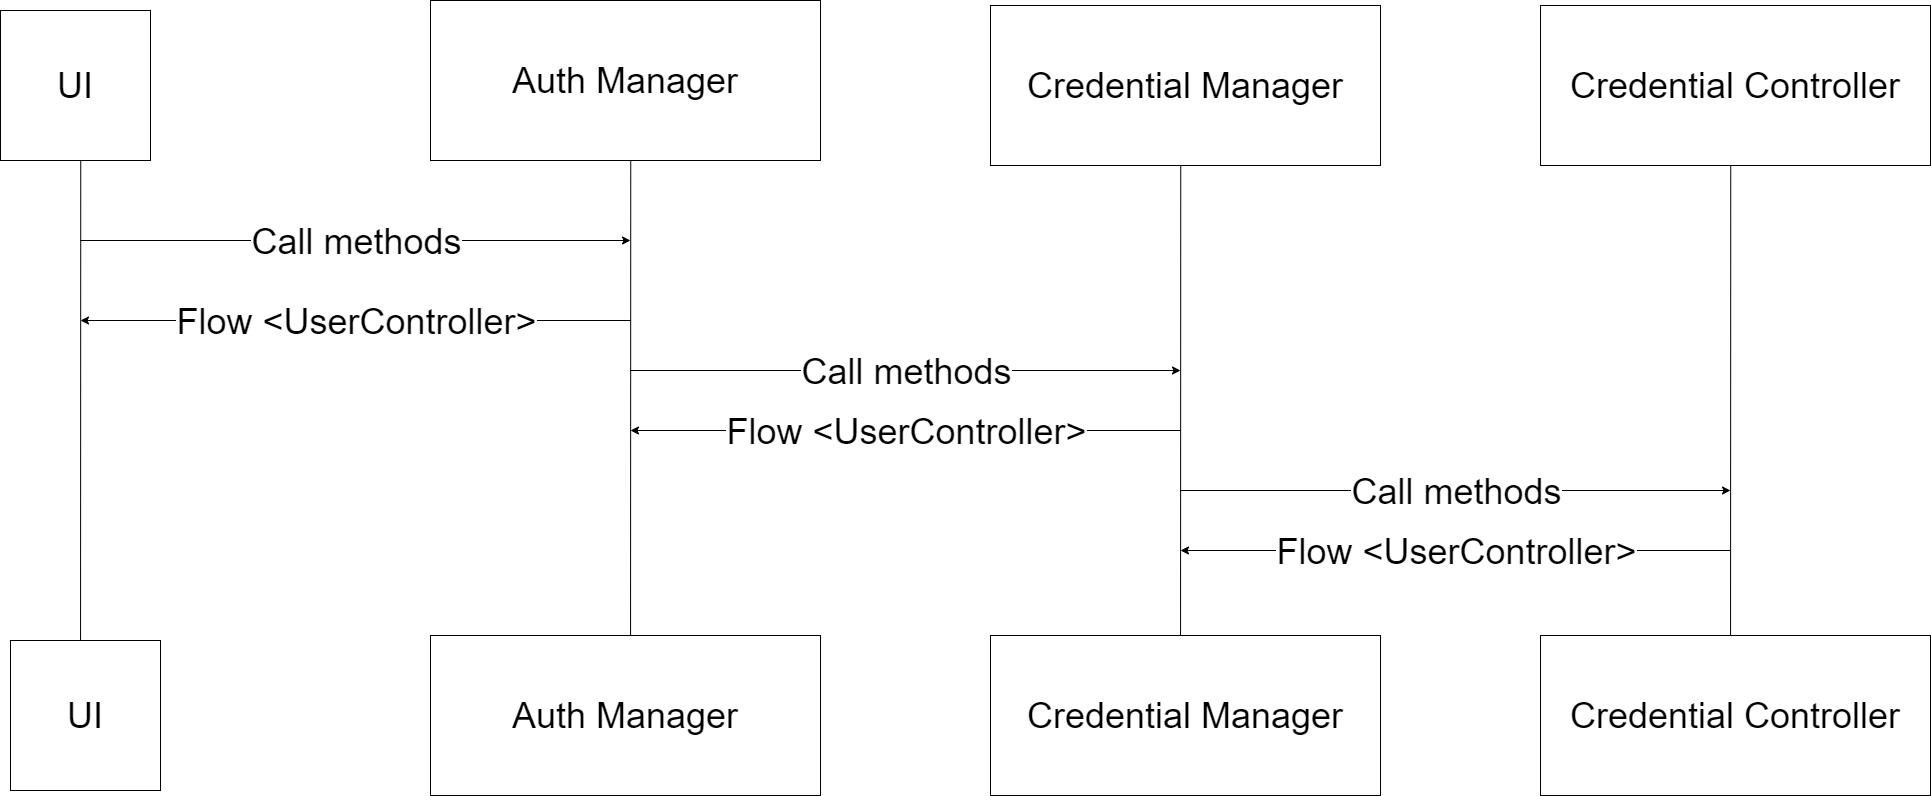

The diagram above was exported from draw.io. Its source (the exported page's mxGraphModel, read from the mxfile embedded in the PNG):
<mxGraphModel dx="2062" dy="1097" grid="1" gridSize="10" guides="1" tooltips="1" connect="1" arrows="1" fold="1" page="0" pageScale="1" pageWidth="827" pageHeight="1169" math="0" shadow="0">
  <root>
    <mxCell id="0" />
    <mxCell id="1" parent="0" />
    <mxCell id="MnM7E5gHqq4RTQzBHCNc-1" value="&lt;font style=&quot;font-size: 36px&quot;&gt;UI&lt;/font&gt;" style="whiteSpace=wrap;html=1;aspect=fixed;" parent="1" vertex="1">
      <mxGeometry x="50" y="720" width="150" height="150" as="geometry" />
    </mxCell>
    <mxCell id="MnM7E5gHqq4RTQzBHCNc-2" value="&lt;font style=&quot;font-size: 36px&quot;&gt;UI&lt;/font&gt;" style="whiteSpace=wrap;html=1;aspect=fixed;" parent="1" vertex="1">
      <mxGeometry x="40" y="90" width="150" height="150" as="geometry" />
    </mxCell>
    <mxCell id="MnM7E5gHqq4RTQzBHCNc-3" value="" style="endArrow=none;html=1;rounded=0;fontSize=36;entryX=0.535;entryY=1.004;entryDx=0;entryDy=0;entryPerimeter=0;exitX=0.467;exitY=-0.002;exitDx=0;exitDy=0;exitPerimeter=0;" parent="1" source="MnM7E5gHqq4RTQzBHCNc-1" target="MnM7E5gHqq4RTQzBHCNc-2" edge="1">
      <mxGeometry width="50" height="50" relative="1" as="geometry">
        <mxPoint x="125" y="720" as="sourcePoint" />
        <mxPoint x="790" y="510" as="targetPoint" />
      </mxGeometry>
    </mxCell>
    <mxCell id="MnM7E5gHqq4RTQzBHCNc-10" value="" style="endArrow=none;html=1;rounded=0;fontSize=36;entryX=0.535;entryY=1.004;entryDx=0;entryDy=0;entryPerimeter=0;exitX=0.467;exitY=-0.002;exitDx=0;exitDy=0;exitPerimeter=0;" parent="1" edge="1">
      <mxGeometry width="50" height="50" relative="1" as="geometry">
        <mxPoint x="1220.0499999999993" y="719.7000000000003" as="sourcePoint" />
        <mxPoint x="1220.249999999999" y="240.5999999999999" as="targetPoint" />
      </mxGeometry>
    </mxCell>
    <mxCell id="MnM7E5gHqq4RTQzBHCNc-13" value="" style="endArrow=none;html=1;rounded=0;fontSize=36;entryX=0.535;entryY=1.004;entryDx=0;entryDy=0;entryPerimeter=0;exitX=0.467;exitY=-0.002;exitDx=0;exitDy=0;exitPerimeter=0;" parent="1" edge="1">
      <mxGeometry width="50" height="50" relative="1" as="geometry">
        <mxPoint x="1770.0500000000002" y="719.6999999999998" as="sourcePoint" />
        <mxPoint x="1770.25" y="240.5999999999999" as="targetPoint" />
      </mxGeometry>
    </mxCell>
    <mxCell id="MnM7E5gHqq4RTQzBHCNc-15" value="" style="endArrow=none;html=1;rounded=0;fontSize=36;entryX=0.535;entryY=1.004;entryDx=0;entryDy=0;entryPerimeter=0;exitX=0.467;exitY=-0.002;exitDx=0;exitDy=0;exitPerimeter=0;" parent="1" edge="1">
      <mxGeometry width="50" height="50" relative="1" as="geometry">
        <mxPoint x="670.0500000000002" y="719.6999999999998" as="sourcePoint" />
        <mxPoint x="670.25" y="240.5999999999999" as="targetPoint" />
      </mxGeometry>
    </mxCell>
    <mxCell id="MnM7E5gHqq4RTQzBHCNc-16" value="&lt;span&gt;Auth Manager&lt;/span&gt;" style="rounded=0;whiteSpace=wrap;html=1;fontSize=36;" parent="1" vertex="1">
      <mxGeometry x="470" y="80" width="390" height="160" as="geometry" />
    </mxCell>
    <mxCell id="MnM7E5gHqq4RTQzBHCNc-17" value="&lt;span&gt;Auth Manager&lt;/span&gt;" style="rounded=0;whiteSpace=wrap;html=1;fontSize=36;" parent="1" vertex="1">
      <mxGeometry x="470" y="715" width="390" height="160" as="geometry" />
    </mxCell>
    <mxCell id="MnM7E5gHqq4RTQzBHCNc-18" value="&lt;span&gt;Credential Manager&lt;/span&gt;" style="rounded=0;whiteSpace=wrap;html=1;fontSize=36;" parent="1" vertex="1">
      <mxGeometry x="1030" y="85" width="390" height="160" as="geometry" />
    </mxCell>
    <mxCell id="MnM7E5gHqq4RTQzBHCNc-19" value="Credential Manager" style="rounded=0;whiteSpace=wrap;html=1;fontSize=36;" parent="1" vertex="1">
      <mxGeometry x="1030" y="715" width="390" height="160" as="geometry" />
    </mxCell>
    <mxCell id="MnM7E5gHqq4RTQzBHCNc-20" value="&lt;span&gt;Credential Controller&lt;/span&gt;" style="rounded=0;whiteSpace=wrap;html=1;fontSize=36;" parent="1" vertex="1">
      <mxGeometry x="1580" y="85" width="390" height="160" as="geometry" />
    </mxCell>
    <mxCell id="MnM7E5gHqq4RTQzBHCNc-21" value="&lt;span&gt;Credential Controller&lt;/span&gt;" style="rounded=0;whiteSpace=wrap;html=1;fontSize=36;" parent="1" vertex="1">
      <mxGeometry x="1580" y="715" width="390" height="160" as="geometry" />
    </mxCell>
    <mxCell id="MnM7E5gHqq4RTQzBHCNc-29" value="" style="endArrow=classic;html=1;rounded=0;fontSize=36;" parent="1" edge="1">
      <mxGeometry relative="1" as="geometry">
        <mxPoint x="120" y="320" as="sourcePoint" />
        <mxPoint x="670" y="320" as="targetPoint" />
      </mxGeometry>
    </mxCell>
    <mxCell id="MnM7E5gHqq4RTQzBHCNc-30" value="Call methods" style="edgeLabel;resizable=0;html=1;align=center;verticalAlign=middle;fontSize=36;" parent="MnM7E5gHqq4RTQzBHCNc-29" connectable="0" vertex="1">
      <mxGeometry relative="1" as="geometry" />
    </mxCell>
    <mxCell id="MnM7E5gHqq4RTQzBHCNc-31" value="" style="endArrow=classic;html=1;rounded=0;fontSize=36;" parent="1" edge="1">
      <mxGeometry relative="1" as="geometry">
        <mxPoint x="670" y="400" as="sourcePoint" />
        <mxPoint x="120" y="400" as="targetPoint" />
      </mxGeometry>
    </mxCell>
    <mxCell id="MnM7E5gHqq4RTQzBHCNc-32" value="Flow &amp;lt;UserController&amp;gt;" style="edgeLabel;resizable=0;html=1;align=center;verticalAlign=middle;fontSize=36;" parent="MnM7E5gHqq4RTQzBHCNc-31" connectable="0" vertex="1">
      <mxGeometry relative="1" as="geometry" />
    </mxCell>
    <mxCell id="MnM7E5gHqq4RTQzBHCNc-33" value="" style="endArrow=classic;html=1;rounded=0;fontSize=36;" parent="1" edge="1">
      <mxGeometry relative="1" as="geometry">
        <mxPoint x="670" y="450" as="sourcePoint" />
        <mxPoint x="1220" y="450" as="targetPoint" />
      </mxGeometry>
    </mxCell>
    <mxCell id="MnM7E5gHqq4RTQzBHCNc-34" value="Call methods" style="edgeLabel;resizable=0;html=1;align=center;verticalAlign=middle;fontSize=36;" parent="MnM7E5gHqq4RTQzBHCNc-33" connectable="0" vertex="1">
      <mxGeometry relative="1" as="geometry" />
    </mxCell>
    <mxCell id="MnM7E5gHqq4RTQzBHCNc-35" value="" style="endArrow=classic;html=1;rounded=0;fontSize=36;" parent="1" edge="1">
      <mxGeometry relative="1" as="geometry">
        <mxPoint x="1220" y="570" as="sourcePoint" />
        <mxPoint x="1770" y="570" as="targetPoint" />
      </mxGeometry>
    </mxCell>
    <mxCell id="MnM7E5gHqq4RTQzBHCNc-36" value="Call methods" style="edgeLabel;resizable=0;html=1;align=center;verticalAlign=middle;fontSize=36;" parent="MnM7E5gHqq4RTQzBHCNc-35" connectable="0" vertex="1">
      <mxGeometry relative="1" as="geometry" />
    </mxCell>
    <mxCell id="MnM7E5gHqq4RTQzBHCNc-37" value="" style="endArrow=classic;html=1;rounded=0;fontSize=36;" parent="1" edge="1">
      <mxGeometry relative="1" as="geometry">
        <mxPoint x="1220" y="510" as="sourcePoint" />
        <mxPoint x="670" y="510" as="targetPoint" />
      </mxGeometry>
    </mxCell>
    <mxCell id="MnM7E5gHqq4RTQzBHCNc-38" value="Flow &amp;lt;UserController&amp;gt;" style="edgeLabel;resizable=0;html=1;align=center;verticalAlign=middle;fontSize=36;" parent="MnM7E5gHqq4RTQzBHCNc-37" connectable="0" vertex="1">
      <mxGeometry relative="1" as="geometry" />
    </mxCell>
    <mxCell id="MnM7E5gHqq4RTQzBHCNc-39" value="" style="endArrow=classic;html=1;rounded=0;fontSize=36;" parent="1" edge="1">
      <mxGeometry relative="1" as="geometry">
        <mxPoint x="1770" y="630" as="sourcePoint" />
        <mxPoint x="1220" y="630" as="targetPoint" />
      </mxGeometry>
    </mxCell>
    <mxCell id="MnM7E5gHqq4RTQzBHCNc-40" value="Flow &amp;lt;UserController&amp;gt;" style="edgeLabel;resizable=0;html=1;align=center;verticalAlign=middle;fontSize=36;" parent="MnM7E5gHqq4RTQzBHCNc-39" connectable="0" vertex="1">
      <mxGeometry relative="1" as="geometry" />
    </mxCell>
  </root>
</mxGraphModel>